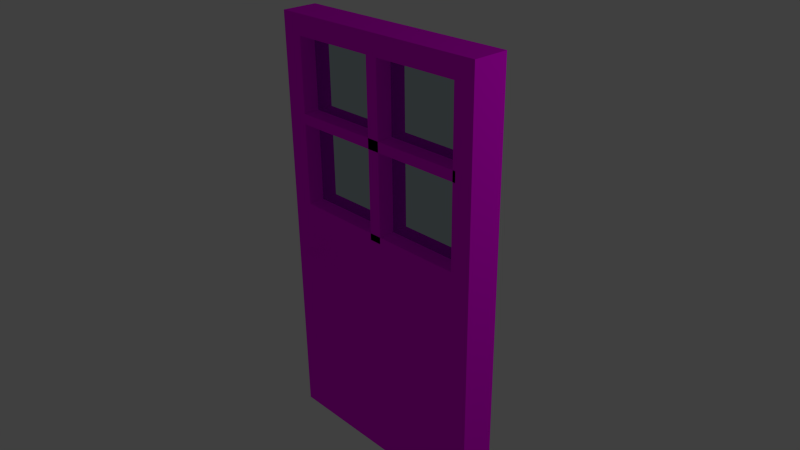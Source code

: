 # Source: Hurd.blend  (saved by Blender 2.69.0; exported with 4.5.12 LTS)
import bpy
from mathutils import Matrix  # noqa: F401  (used for matrix-valued properties, if any)

bpy.ops.wm.read_factory_settings(use_empty=True)
scene = bpy.context.scene
scene.name = 'Scene'

# ---- collections
col_collection_1 = bpy.data.collections.new('Collection 1'); scene.collection.children.link(col_collection_1)

# ---- images (referenced by path relative to the original .blend; pixels are not part of the script)
import os
ASSET_DIR = os.environ.get("B2B_ASSET_DIR", "")  # directory of the original .blend (textures are referenced by path, not embedded)
HERE = os.path.dirname(os.path.abspath(__file__))  # packed textures are extracted next to this script under _unpacked/

def load_image(name, relpath, width, height, colorspace="sRGB"):
    """Load a texture the original file referenced (path relative to the .blend, or extracted next to this script)."""
    p = next((c for c in (os.path.join(HERE, relpath), os.path.join(ASSET_DIR, relpath)) if relpath and os.path.exists(c)), "")
    if p:
        img = bpy.data.images.load(p, check_existing=True)
        img.name = name
    else:  # same state as the original file: an image datablock whose file is absent (Cycles renders it pink)
        img = bpy.data.images.new(name, width, height)
        img.source = "FILE"
        img.filepath = "//" + (relpath or name)
    img.colorspace_settings.name = colorspace
    return img
img_wood__texture28_jpg = load_image('wood _texture28.jpg', 'wood _texture28.jpg', 1024, 1024, 'sRGB')
img_stainless_steel_jpg = load_image('stainless-steel.jpg', 'stainless-steel.jpg', 1024, 1024, 'sRGB')

# ---- materials (node trees are filled in below, after node groups)
mat_material = bpy.data.materials.new('Material')
mat_material.alpha_threshold = 0.0
mat_material.roughness = 0.5
mat_material.line_color = (0.0, 0.0, 0.0, 1.0)
mat_material_001 = bpy.data.materials.new('Material.001')
mat_material_001.alpha_threshold = 0.0
mat_material_001.roughness = 0.5
mat_material_001.line_color = (0.0, 0.0, 0.0, 1.0)
mat_material_002 = bpy.data.materials.new('Material.002')
mat_material_002.alpha_threshold = 0.0
mat_material_002.roughness = 0.5
mat_material_002.line_color = (0.0, 0.0, 0.0, 1.0)

# ---- material node trees
mat_material.use_nodes = True; mat_material.node_tree.nodes.clear()
_N = mat_material.node_tree.nodes; _L = mat_material.node_tree.links
n0 = _N.new('ShaderNodeOutputMaterial'); n0.name = 'Material Output'; n0.location = (300, 300)
n1 = _N.new('ShaderNodeBsdfDiffuse'); n1.name = 'Diffuse BSDF'; n1.location = (10, 300)
n2 = _N.new('ShaderNodeTexImage'); n2.name = 'Image Texture'; n2.location = (-180, 300)
n2.width = 140
n2.image = img_wood__texture28_jpg
_L.new(n1.outputs[0], n0.inputs[0])
_L.new(n2.outputs[0], n1.inputs[0])
n0.is_active_output = True
mat_material_001.use_nodes = True; mat_material_001.node_tree.nodes.clear()
_N = mat_material_001.node_tree.nodes; _L = mat_material_001.node_tree.links
n0 = _N.new('ShaderNodeOutputMaterial'); n0.name = 'Material Output'; n0.location = (300, 300)
n1 = _N.new('ShaderNodeBsdfGlass'); n1.name = 'Glass BSDF'; n1.location = (100, 300)
n1.distribution = 'BECKMANN'
n1.inputs[0].default_value = (0.4979, 0.6054, 0.6383, 1.0)
n1.inputs[2].default_value = 1.45
_L.new(n1.outputs[0], n0.inputs[0])
n0.is_active_output = True
mat_material_002.use_nodes = True; mat_material_002.node_tree.nodes.clear()
_N = mat_material_002.node_tree.nodes; _L = mat_material_002.node_tree.links
n0 = _N.new('ShaderNodeOutputMaterial'); n0.name = 'Material Output'; n0.location = (300, 300)
n1 = _N.new('ShaderNodeBsdfDiffuse'); n1.name = 'Diffuse BSDF'; n1.location = (10, 300)
n2 = _N.new('ShaderNodeTexImage'); n2.name = 'Image Texture'; n2.location = (-180, 300)
n2.width = 140
n2.image = img_stainless_steel_jpg
_L.new(n1.outputs[0], n0.inputs[0])
_L.new(n2.outputs[0], n1.inputs[0])
n0.is_active_output = True

# ---- world
world_world = bpy.data.worlds.new('World'); scene.world = world_world
world_world.color = (0.05088, 0.05088, 0.05088)
world_world.use_sun_shadow = False
world_world.sun_shadow_jitter_overblur = 0.0
world_world.cycles.sampling_method = 'MANUAL'
world_world.cycles.sample_map_resolution = 256

# ---- cameras
cam_camera = bpy.data.cameras.new('Camera')
cam_camera.clip_end = 100.0
cam_camera.lens = 35.0
cam_camera.sensor_width = 32.0
cam_camera.sensor_height = 18.0
cam_camera.ortho_scale = 7.314
cam_camera.dof.focus_distance = 0.0

# ---- lights
light_lamp = bpy.data.lights.new('Lamp', 'POINT')
light_lamp.transmission_factor = 0.0
light_lamp.cutoff_distance = 30.0
light_lamp.energy = 100.0
light_lamp.shadow_buffer_clip_start = 1.001
light_lamp.shadow_soft_size = 0.1
light_lamp.shadow_maximum_resolution = 0.006
light_lamp.use_absolute_resolution = True
light_lamp.cycles.use_multiple_importance_sampling = False

# ---- meshes
me_cube = bpy.data.meshes.new('Cube')
me_cube.from_pydata([(0.9419, -0.6999, -0.5106), (0.9419, -0.9907, -0.5106), (-0.944, -0.9907, -0.5106), (-0.944, -0.6999, -0.5106), (0.9419, -0.6999, 2.996), (0.9419, -0.9907, 2.996), (-0.944, -0.9907, 2.996), (-0.944, -0.6999, 2.996), (0.9419, -0.6999, 2.834), (0.9419, -0.9907, 2.834), (-0.944, -0.9907, 2.834), (-0.944, -0.6999, 2.834), (0.9419, -0.6999, 1.486), (0.9419, -0.9907, 1.486), (-0.944, -0.9907, 1.486), (-0.944, -0.6999, 1.486), (-0.7678, -0.6999, -0.5106), (-0.7678, -0.9907, -0.5106), (-0.7678, -0.6999, 2.996), (-0.7678, -0.9907, 2.996), (-0.7678, -0.9907, 2.834), (-0.7678, -0.6999, 2.834), (-0.7678, -0.6999, 1.486), (-0.7678, -0.9907, 1.486), (0.776, -0.6999, -0.5106), (0.776, -0.9907, -0.5106), (0.776, -0.6999, 2.996), (0.776, -0.9907, 2.996), (0.776, -0.9907, 2.834), (0.776, -0.6999, 2.834), (0.776, -0.6999, 1.486), (0.776, -0.9907, 1.486), (-0.944, -0.9907, 2.262), (-0.944, -0.6999, 2.262), (-0.7678, -0.9907, 2.237), (-0.7678, -0.6999, 2.237), (-0.7678, -0.9907, 2.154), (-0.944, -0.9907, 2.178), (-0.944, -0.6999, 2.178), (-0.7678, -0.6999, 2.154), (-0.1023, -0.6999, 2.996), (-0.1023, -0.9907, 2.996), (-0.04421, -0.9907, 2.834), (-0.04421, -0.6999, 2.834), (-7.608e-05, -0.6999, 2.996), (-7.681e-05, -0.9907, 2.996), (0.058, -0.9907, 2.834), (0.058, -0.6999, 2.834), (0.7994, -0.9907, 2.237), (0.7994, -0.6999, 2.237), (0.7994, -0.9907, 2.154), (0.7994, -0.6999, 2.154), (-0.04421, -0.9907, 1.431), (-0.04421, -0.6999, 1.431), (0.058, -0.9907, 1.431), (0.058, -0.6999, 1.431), (0.7953, -0.8595, 2.878), (-0.8695, -0.8595, 2.878), (0.7953, -0.8582, 1.213), (-0.8695, -0.8582, 1.213), (-0.6396, -1.158, 1.109), (-0.6396, -0.5285, 1.106), (-0.6378, -1.158, 1.109), (-0.6374, -0.5285, 1.106), (-0.636, -1.158, 1.109), (-0.6353, -0.5285, 1.107), (-0.6344, -1.158, 1.11), (-0.6334, -0.5285, 1.108), (-0.633, -1.158, 1.111), (-0.6317, -0.5285, 1.11), (-0.6318, -1.158, 1.113), (-0.6303, -0.5285, 1.111), (-0.631, -1.158, 1.114), (-0.6292, -0.5285, 1.113), (-0.6304, -1.158, 1.116), (-0.6286, -0.5284, 1.115), (-0.6302, -1.158, 1.118), (-0.6283, -0.5284, 1.118), (-0.6304, -1.158, 1.12), (-0.6286, -0.5284, 1.12), (-0.631, -1.158, 1.122), (-0.6292, -0.5284, 1.122), (-0.6318, -1.158, 1.123), (-0.6303, -0.5284, 1.124), (-0.633, -1.158, 1.125), (-0.6317, -0.5284, 1.126), (-0.6344, -1.158, 1.126), (-0.6334, -0.5284, 1.127), (-0.636, -1.158, 1.127), (-0.6353, -0.5284, 1.128), (-0.6378, -1.158, 1.127), (-0.6374, -0.5284, 1.129), (-0.6396, -1.158, 1.127), (-0.6396, -0.5283, 1.129), (-0.6415, -1.158, 1.127), (-0.6419, -0.5284, 1.129), (-0.6432, -1.158, 1.127), (-0.644, -0.5284, 1.128), (-0.6449, -1.158, 1.126), (-0.6459, -0.5284, 1.127), (-0.6463, -1.158, 1.125), (-0.6476, -0.5284, 1.126), (-0.6475, -1.158, 1.123), (-0.649, -0.5284, 1.124), (-0.6483, -1.158, 1.122), (-0.6501, -0.5284, 1.122), (-0.6489, -1.158, 1.12), (-0.6507, -0.5284, 1.12), (-0.6491, -1.158, 1.118), (-0.6509, -0.5284, 1.118), (-0.6489, -1.158, 1.116), (-0.6507, -0.5284, 1.115), (-0.6483, -1.158, 1.114), (-0.6501, -0.5285, 1.113), (-0.6475, -1.158, 1.113), (-0.649, -0.5285, 1.111), (-0.6463, -1.158, 1.111), (-0.6476, -0.5285, 1.11), (-0.6449, -1.158, 1.11), (-0.6459, -0.5285, 1.108), (-0.6432, -1.158, 1.109), (-0.644, -0.5285, 1.107), (-0.6415, -1.158, 1.109), (-0.6419, -0.5285, 1.106), (-0.6396, -1.024, 1.08), (-0.6396, -0.9702, 1.08), (-0.6396, -0.9163, 1.08), (-0.6396, -0.8623, 1.08), (-0.6396, -0.8084, 1.08), (-0.6396, -0.7545, 1.079), (-0.6396, -0.7006, 1.079), (-0.6396, -0.6466, 1.079), (-0.6322, -0.6466, 1.08), (-0.6322, -0.7005, 1.08), (-0.6322, -0.7545, 1.08), (-0.6322, -0.8084, 1.08), (-0.6322, -0.8623, 1.08), (-0.6322, -0.9163, 1.08), (-0.6322, -0.9702, 1.08), (-0.6322, -1.024, 1.081), (-0.625, -0.6466, 1.082), (-0.625, -0.7005, 1.082), (-0.625, -0.7545, 1.082), (-0.625, -0.8084, 1.082), (-0.625, -0.8623, 1.083), (-0.625, -0.9162, 1.083), (-0.625, -0.9702, 1.083), (-0.625, -1.024, 1.083), (-0.6184, -0.6466, 1.086), (-0.6184, -0.7005, 1.086), (-0.6184, -0.7544, 1.086), (-0.6184, -0.8084, 1.086), (-0.6184, -0.8623, 1.086), (-0.6184, -0.9162, 1.086), (-0.6184, -0.9701, 1.086), (-0.6184, -1.024, 1.086), (-0.6126, -0.6465, 1.091), (-0.6126, -0.7005, 1.091), (-0.6126, -0.7544, 1.091), (-0.6126, -0.8083, 1.091), (-0.6126, -0.8623, 1.091), (-0.6126, -0.9162, 1.091), (-0.6126, -0.9701, 1.091), (-0.6126, -1.024, 1.091), (-0.6079, -0.6465, 1.096), (-0.6079, -0.7004, 1.096), (-0.6079, -0.7544, 1.096), (-0.6079, -0.8083, 1.097), (-0.6079, -0.8622, 1.097), (-0.6079, -0.9161, 1.097), (-0.6079, -0.9701, 1.097), (-0.6079, -1.024, 1.097), (-0.6043, -0.6465, 1.103), (-0.6043, -0.7004, 1.103), (-0.6043, -0.7543, 1.103), (-0.6043, -0.8082, 1.103), (-0.6043, -0.8622, 1.103), (-0.6043, -0.9161, 1.103), (-0.6043, -0.97, 1.103), (-0.6043, -1.024, 1.103), (-0.6022, -0.6464, 1.11), (-0.6022, -0.7003, 1.11), (-0.6022, -0.7543, 1.11), (-0.6022, -0.8082, 1.11), (-0.6022, -0.8621, 1.11), (-0.6022, -0.916, 1.11), (-0.6022, -0.97, 1.11), (-0.6022, -1.024, 1.111), (-0.6014, -0.6463, 1.118), (-0.6014, -0.7003, 1.118), (-0.6014, -0.7542, 1.118), (-0.6014, -0.8081, 1.118), (-0.6014, -0.8621, 1.118), (-0.6014, -0.916, 1.118), (-0.6014, -0.9699, 1.118), (-0.6014, -1.024, 1.118), (-0.6022, -0.6463, 1.125), (-0.6022, -0.7002, 1.125), (-0.6022, -0.7541, 1.125), (-0.6022, -0.8081, 1.125), (-0.6022, -0.862, 1.125), (-0.6022, -0.9159, 1.125), (-0.6022, -0.9699, 1.125), (-0.6022, -1.024, 1.125), (-0.6043, -0.6462, 1.132), (-0.6043, -0.7002, 1.132), (-0.6043, -0.7541, 1.132), (-0.6043, -0.808, 1.132), (-0.6043, -0.8619, 1.132), (-0.6043, -0.9159, 1.133), (-0.6043, -0.9698, 1.133), (-0.6043, -1.024, 1.133), (-0.6079, -0.6462, 1.139), (-0.6079, -0.7001, 1.139), (-0.6079, -0.754, 1.139), (-0.6079, -0.808, 1.139), (-0.6079, -0.8619, 1.139), (-0.6079, -0.9158, 1.139), (-0.6079, -0.9698, 1.139), (-0.6079, -1.024, 1.139), (-0.6126, -0.6462, 1.145), (-0.6126, -0.7001, 1.145), (-0.6126, -0.754, 1.145), (-0.6126, -0.8079, 1.145), (-0.6126, -0.8619, 1.145), (-0.6126, -0.9158, 1.145), (-0.6126, -0.9697, 1.145), (-0.6126, -1.024, 1.145), (-0.6184, -0.6461, 1.149), (-0.6184, -0.7, 1.149), (-0.6184, -0.754, 1.149), (-0.6184, -0.8079, 1.15), (-0.6184, -0.8618, 1.15), (-0.6184, -0.9158, 1.15), (-0.6184, -0.9697, 1.15), (-0.6184, -1.024, 1.15), (-0.625, -0.6461, 1.153), (-0.625, -0.7, 1.153), (-0.625, -0.7539, 1.153), (-0.625, -0.8079, 1.153), (-0.625, -0.8618, 1.153), (-0.625, -0.9157, 1.153), (-0.625, -0.9697, 1.153), (-0.625, -1.024, 1.153), (-0.6322, -0.6461, 1.155), (-0.6322, -0.7, 1.155), (-0.6322, -0.7539, 1.155), (-0.6322, -0.8079, 1.155), (-0.6322, -0.8618, 1.155), (-0.6322, -0.9157, 1.155), (-0.6322, -0.9696, 1.155), (-0.6322, -1.024, 1.155), (-0.6396, -0.6461, 1.156), (-0.6396, -0.7, 1.156), (-0.6396, -0.7539, 1.156), (-0.6396, -0.8079, 1.156), (-0.6396, -0.8618, 1.156), (-0.6396, -0.9157, 1.156), (-0.6396, -0.9696, 1.156), (-0.6396, -1.024, 1.156), (-0.6471, -0.6461, 1.155), (-0.6471, -0.7, 1.155), (-0.6471, -0.7539, 1.155), (-0.6471, -0.8079, 1.155), (-0.6471, -0.8618, 1.155), (-0.6471, -0.9157, 1.155), (-0.6471, -0.9696, 1.155), (-0.6471, -1.024, 1.155), (-0.6543, -0.6461, 1.153), (-0.6543, -0.7, 1.153), (-0.6543, -0.7539, 1.153), (-0.6543, -0.8079, 1.153), (-0.6543, -0.8618, 1.153), (-0.6543, -0.9157, 1.153), (-0.6543, -0.9697, 1.153), (-0.6543, -1.024, 1.153), (-0.6609, -0.6461, 1.149), (-0.6609, -0.7, 1.149), (-0.6609, -0.754, 1.149), (-0.6609, -0.8079, 1.15), (-0.6609, -0.8618, 1.15), (-0.6609, -0.9158, 1.15), (-0.6609, -0.9697, 1.15), (-0.6609, -1.024, 1.15), (-0.6667, -0.6462, 1.145), (-0.6667, -0.7001, 1.145), (-0.6667, -0.754, 1.145), (-0.6667, -0.8079, 1.145), (-0.6667, -0.8619, 1.145), (-0.6667, -0.9158, 1.145), (-0.6667, -0.9697, 1.145), (-0.6667, -1.024, 1.145), (-0.6714, -0.6462, 1.139), (-0.6714, -0.7001, 1.139), (-0.6714, -0.754, 1.139), (-0.6714, -0.808, 1.139), (-0.6714, -0.8619, 1.139), (-0.6714, -0.9158, 1.139), (-0.6714, -0.9698, 1.139), (-0.6714, -1.024, 1.139), (-0.675, -0.6462, 1.132), (-0.675, -0.7002, 1.132), (-0.675, -0.7541, 1.132), (-0.675, -0.808, 1.132), (-0.675, -0.8619, 1.132), (-0.675, -0.9159, 1.133), (-0.675, -0.9698, 1.133), (-0.675, -1.024, 1.133), (-0.6771, -0.6463, 1.125), (-0.6771, -0.7002, 1.125), (-0.6771, -0.7541, 1.125), (-0.6771, -0.8081, 1.125), (-0.6771, -0.862, 1.125), (-0.6771, -0.9159, 1.125), (-0.6771, -0.9699, 1.125), (-0.6771, -1.024, 1.125), (-0.6779, -0.6463, 1.118), (-0.6779, -0.7003, 1.118), (-0.6779, -0.7542, 1.118), (-0.6779, -0.8081, 1.118), (-0.6779, -0.8621, 1.118), (-0.6779, -0.916, 1.118), (-0.6779, -0.9699, 1.118), (-0.6779, -1.024, 1.118), (-0.6771, -0.6464, 1.11), (-0.6771, -0.7003, 1.11), (-0.6771, -0.7543, 1.11), (-0.6771, -0.8082, 1.11), (-0.6771, -0.8621, 1.11), (-0.6771, -0.916, 1.11), (-0.6771, -0.97, 1.11), (-0.6771, -1.024, 1.111), (-0.675, -0.6465, 1.103), (-0.675, -0.7004, 1.103), (-0.675, -0.7543, 1.103), (-0.675, -0.8082, 1.103), (-0.675, -0.8622, 1.103), (-0.675, -0.9161, 1.103), (-0.675, -0.97, 1.103), (-0.675, -1.024, 1.103), (-0.6714, -0.6465, 1.096), (-0.6714, -0.7004, 1.096), (-0.6714, -0.7544, 1.096), (-0.6714, -0.8083, 1.097), (-0.6714, -0.8622, 1.097), (-0.6714, -0.9161, 1.097), (-0.6714, -0.9701, 1.097), (-0.6714, -1.024, 1.097), (-0.6667, -0.6465, 1.091), (-0.6667, -0.7005, 1.091), (-0.6667, -0.7544, 1.091), (-0.6667, -0.8083, 1.091), (-0.6667, -0.8623, 1.091), (-0.6667, -0.9162, 1.091), (-0.6667, -0.9701, 1.091), (-0.6667, -1.024, 1.091), (-0.6609, -0.6466, 1.086), (-0.6609, -0.7005, 1.086), (-0.6609, -0.7544, 1.086), (-0.6609, -0.8084, 1.086), (-0.6609, -0.8623, 1.086), (-0.6609, -0.9162, 1.086), (-0.6609, -0.9701, 1.086), (-0.6609, -1.024, 1.086), (-0.6543, -0.6466, 1.082), (-0.6543, -0.7005, 1.082), (-0.6543, -0.7545, 1.082), (-0.6543, -0.8084, 1.082), (-0.6543, -0.8623, 1.083), (-0.6543, -0.9162, 1.083), (-0.6543, -0.9702, 1.083), (-0.6543, -1.024, 1.083), (-0.6471, -0.6466, 1.08), (-0.6471, -0.7005, 1.08), (-0.6471, -0.7545, 1.08), (-0.6471, -0.8084, 1.08), (-0.6471, -0.8623, 1.08), (-0.6471, -0.9163, 1.08), (-0.6471, -0.9702, 1.08), (-0.6471, -1.024, 1.081), (-0.6396, -0.6096, 1.065), (-0.6396, -0.5665, 1.055), (-0.6293, -0.6096, 1.066), (-0.6275, -0.5665, 1.057), (-0.6193, -0.6096, 1.069), (-0.6159, -0.5665, 1.06), (-0.6102, -0.6096, 1.073), (-0.6051, -0.5664, 1.066), (-0.6021, -0.6095, 1.08), (-0.5957, -0.5664, 1.074), (-0.5955, -0.6095, 1.088), (-0.588, -0.5663, 1.083), (-0.5906, -0.6094, 1.097), (-0.5823, -0.5662, 1.094), (-0.5876, -0.6093, 1.107), (-0.5787, -0.5661, 1.105), (-0.5866, -0.6092, 1.118), (-0.5775, -0.566, 1.118), (-0.5876, -0.6092, 1.128), (-0.5787, -0.5659, 1.13), (-0.5906, -0.6091, 1.138), (-0.5823, -0.5659, 1.141), (-0.5955, -0.609, 1.147), (-0.588, -0.5658, 1.152), (-0.6021, -0.609, 1.155), (-0.5957, -0.5657, 1.161), (-0.6102, -0.6089, 1.162), (-0.6051, -0.5657, 1.169), (-0.6193, -0.6089, 1.167), (-0.6159, -0.5656, 1.175), (-0.6293, -0.6089, 1.17), (-0.6275, -0.5656, 1.178), (-0.6396, -0.6089, 1.171), (-0.6396, -0.5656, 1.18), (-0.65, -0.6089, 1.17), (-0.6518, -0.5656, 1.178), (-0.6599, -0.6089, 1.167), (-0.6634, -0.5656, 1.175), (-0.6691, -0.6089, 1.162), (-0.6742, -0.5657, 1.169), (-0.6772, -0.609, 1.155), (-0.6836, -0.5657, 1.161), (-0.6838, -0.609, 1.147), (-0.6913, -0.5658, 1.152), (-0.6887, -0.6091, 1.138), (-0.697, -0.5659, 1.141), (-0.6917, -0.6092, 1.128), (-0.7006, -0.5659, 1.13), (-0.6927, -0.6092, 1.118), (-0.7018, -0.566, 1.118), (-0.6917, -0.6093, 1.107), (-0.7006, -0.5661, 1.105), (-0.6887, -0.6094, 1.097), (-0.697, -0.5662, 1.094), (-0.6838, -0.6095, 1.088), (-0.6913, -0.5663, 1.083), (-0.6772, -0.6095, 1.08), (-0.6836, -0.5664, 1.074), (-0.6691, -0.6096, 1.073), (-0.6742, -0.5664, 1.066), (-0.6599, -0.6096, 1.069), (-0.6634, -0.5665, 1.06), (-0.65, -0.6096, 1.066), (-0.6518, -0.5665, 1.057), (-0.6301, -1.066, 1.07), (-0.6272, -1.105, 1.056), (-0.6329, -1.143, 1.084), (-0.6209, -1.066, 1.073), (-0.6153, -1.105, 1.059), (-0.6265, -1.143, 1.086), (-0.6125, -1.066, 1.077), (-0.6043, -1.105, 1.065), (-0.6205, -1.143, 1.089), (-0.6051, -1.066, 1.083), (-0.5946, -1.105, 1.073), (-0.6153, -1.143, 1.094), (-0.599, -1.066, 1.091), (-0.5867, -1.105, 1.083), (-0.611, -1.143, 1.099), (-0.5945, -1.066, 1.099), (-0.5808, -1.105, 1.094), (-0.6078, -1.143, 1.105), (-0.5917, -1.066, 1.108), (-0.5772, -1.105, 1.106), (-0.6059, -1.143, 1.111), (-0.5908, -1.066, 1.118), (-0.576, -1.105, 1.118), (-0.6052, -1.143, 1.118), (-0.5917, -1.066, 1.128), (-0.5772, -1.104, 1.13), (-0.6059, -1.143, 1.125), (-0.5945, -1.066, 1.137), (-0.5808, -1.104, 1.142), (-0.6078, -1.143, 1.131), (-0.599, -1.066, 1.145), (-0.5867, -1.104, 1.153), (-0.611, -1.143, 1.137), (-0.6051, -1.066, 1.153), (-0.5946, -1.104, 1.163), (-0.6153, -1.143, 1.142), (-0.6125, -1.066, 1.159), (-0.6043, -1.104, 1.171), (-0.6205, -1.143, 1.147), (-0.6209, -1.066, 1.163), (-0.6153, -1.104, 1.177), (-0.6265, -1.143, 1.15), (-0.6301, -1.066, 1.166), (-0.6272, -1.104, 1.18), (-0.6329, -1.143, 1.152), (-0.6396, -1.066, 1.167), (-0.6396, -1.104, 1.182), (-0.6396, -1.143, 1.152), (-0.6492, -1.066, 1.166), (-0.6521, -1.104, 1.18), (-0.6464, -1.143, 1.152), (-0.6583, -1.066, 1.163), (-0.664, -1.104, 1.177), (-0.6528, -1.143, 1.15), (-0.6668, -1.066, 1.159), (-0.675, -1.104, 1.171), (-0.6588, -1.143, 1.147), (-0.6742, -1.066, 1.153), (-0.6847, -1.104, 1.163), (-0.664, -1.143, 1.142), (-0.6803, -1.066, 1.145), (-0.6926, -1.104, 1.153), (-0.6683, -1.143, 1.137), (-0.6848, -1.066, 1.137), (-0.6985, -1.104, 1.142), (-0.6714, -1.143, 1.131), (-0.6876, -1.066, 1.128), (-0.7021, -1.104, 1.13), (-0.6734, -1.143, 1.125), (-0.6885, -1.066, 1.118), (-0.7033, -1.105, 1.118), (-0.6741, -1.143, 1.118), (-0.6876, -1.066, 1.108), (-0.7021, -1.105, 1.106), (-0.6734, -1.143, 1.111), (-0.6848, -1.066, 1.099), (-0.6985, -1.105, 1.094), (-0.6714, -1.143, 1.105), (-0.6803, -1.066, 1.091), (-0.6926, -1.105, 1.083), (-0.6683, -1.143, 1.099), (-0.6742, -1.066, 1.083), (-0.6847, -1.105, 1.073), (-0.664, -1.143, 1.094), (-0.6668, -1.066, 1.077), (-0.675, -1.105, 1.065), (-0.6588, -1.143, 1.089), (-0.6583, -1.066, 1.073), (-0.664, -1.105, 1.059), (-0.6528, -1.143, 1.086), (-0.6492, -1.066, 1.07), (-0.6521, -1.105, 1.056), (-0.6464, -1.143, 1.084), (-0.6396, -1.066, 1.069), (-0.6396, -1.105, 1.054), (-0.6396, -1.143, 1.084)], [], [(16, 17, 2, 3), (381, 61, 63, 383), (40, 18, 7, 6, 19, 41, 45, 27, 5, 4, 26, 44), (36, 34, 20, 42, 46, 28, 27, 45, 41, 19, 6, 10, 32, 37, 14, 2, 17, 23), (2, 14, 37, 32, 10, 6, 7, 11, 33, 38, 15, 3), (1, 13, 9, 28, 31, 25), (24, 25, 17, 16), (30, 24, 16, 22), (36, 23, 22, 39), (22, 23, 31, 30), (25, 31, 23, 17), (0, 1, 25, 24), (4, 8, 12, 0, 24, 30, 29, 47, 43, 21, 35, 39, 22, 16, 3, 15, 38, 33, 11, 7, 18, 40, 44, 26), (9, 5, 27, 28), (385, 65, 67, 387), (46, 47, 29, 28), (28, 29, 30, 31), (20, 34, 35, 21), (36, 39, 51, 50), (20, 21, 43, 42), (47, 46, 54, 55), (48, 50, 51, 49), (39, 35, 49, 51), (34, 36, 50, 48), (35, 34, 48, 49), (52, 53, 55, 54), (43, 47, 55, 53), (46, 42, 52, 54), (42, 43, 53, 52), (57, 56, 58, 59), (383, 63, 65, 385), (0, 12, 8, 4, 5, 9, 13, 1), (387, 67, 69, 389), (389, 69, 71, 391), (391, 71, 73, 393), (393, 73, 75, 395), (395, 75, 77, 397), (397, 77, 79, 399), (399, 79, 81, 401), (401, 81, 83, 403), (403, 83, 85, 405), (405, 85, 87, 407), (407, 87, 89, 409), (409, 89, 91, 411), (411, 91, 93, 413), (413, 93, 95, 415), (415, 95, 97, 417), (417, 97, 99, 419), (419, 99, 101, 421), (421, 101, 103, 423), (423, 103, 105, 425), (425, 105, 107, 427), (427, 107, 109, 429), (429, 109, 111, 431), (431, 111, 113, 433), (433, 113, 115, 435), (435, 115, 117, 437), (437, 117, 119, 439), (439, 119, 121, 441), (63, 61, 123, 121, 119, 117, 115, 113, 111, 109, 107, 105, 103, 101, 99, 97, 95, 93, 91, 89, 87, 85, 83, 81, 79, 77, 75, 73, 71, 69, 67, 65), (443, 123, 61, 381), (441, 121, 123, 443), (60, 62, 64, 66, 68, 70, 72, 74, 76, 78, 80, 82, 84, 86, 88, 90, 92, 94, 96, 98, 100, 102, 104, 106, 108, 110, 112, 114, 116, 118, 120, 122), (537, 124, 139, 444), (124, 125, 138, 139), (125, 126, 137, 138), (126, 127, 136, 137), (127, 128, 135, 136), (128, 129, 134, 135), (129, 130, 133, 134), (130, 131, 132, 133), (447, 147, 155, 450), (147, 146, 154, 155), (146, 145, 153, 154), (145, 144, 152, 153), (144, 143, 151, 152), (143, 142, 150, 151), (142, 141, 149, 150), (141, 140, 148, 149), (444, 139, 147, 447), (139, 138, 146, 147), (138, 137, 145, 146), (137, 136, 144, 145), (136, 135, 143, 144), (135, 134, 142, 143), (134, 133, 141, 142), (133, 132, 140, 141), (450, 155, 163, 453), (155, 154, 162, 163), (154, 153, 161, 162), (153, 152, 160, 161), (152, 151, 159, 160), (151, 150, 158, 159), (150, 149, 157, 158), (149, 148, 156, 157), (453, 163, 171, 456), (163, 162, 170, 171), (162, 161, 169, 170), (161, 160, 168, 169), (160, 159, 167, 168), (159, 158, 166, 167), (158, 157, 165, 166), (157, 156, 164, 165), (456, 171, 179, 459), (171, 170, 178, 179), (170, 169, 177, 178), (169, 168, 176, 177), (168, 167, 175, 176), (167, 166, 174, 175), (166, 165, 173, 174), (165, 164, 172, 173), (459, 179, 187, 462), (179, 178, 186, 187), (178, 177, 185, 186), (177, 176, 184, 185), (176, 175, 183, 184), (175, 174, 182, 183), (174, 173, 181, 182), (173, 172, 180, 181), (462, 187, 195, 465), (187, 186, 194, 195), (186, 185, 193, 194), (185, 184, 192, 193), (184, 183, 191, 192), (183, 182, 190, 191), (182, 181, 189, 190), (181, 180, 188, 189), (465, 195, 203, 468), (195, 194, 202, 203), (194, 193, 201, 202), (193, 192, 200, 201), (192, 191, 199, 200), (191, 190, 198, 199), (190, 189, 197, 198), (189, 188, 196, 197), (468, 203, 211, 471), (203, 202, 210, 211), (202, 201, 209, 210), (201, 200, 208, 209), (200, 199, 207, 208), (199, 198, 206, 207), (198, 197, 205, 206), (197, 196, 204, 205), (471, 211, 219, 474), (211, 210, 218, 219), (210, 209, 217, 218), (209, 208, 216, 217), (208, 207, 215, 216), (207, 206, 214, 215), (206, 205, 213, 214), (205, 204, 212, 213), (474, 219, 227, 477), (219, 218, 226, 227), (218, 217, 225, 226), (217, 216, 224, 225), (216, 215, 223, 224), (215, 214, 222, 223), (214, 213, 221, 222), (213, 212, 220, 221), (477, 227, 235, 480), (227, 226, 234, 235), (226, 225, 233, 234), (225, 224, 232, 233), (224, 223, 231, 232), (223, 222, 230, 231), (222, 221, 229, 230), (221, 220, 228, 229), (480, 235, 243, 483), (235, 234, 242, 243), (234, 233, 241, 242), (233, 232, 240, 241), (232, 231, 239, 240), (231, 230, 238, 239), (230, 229, 237, 238), (229, 228, 236, 237), (483, 243, 251, 486), (243, 242, 250, 251), (242, 241, 249, 250), (241, 240, 248, 249), (240, 239, 247, 248), (239, 238, 246, 247), (238, 237, 245, 246), (237, 236, 244, 245), (486, 251, 259, 489), (251, 250, 258, 259), (250, 249, 257, 258), (249, 248, 256, 257), (248, 247, 255, 256), (247, 246, 254, 255), (246, 245, 253, 254), (245, 244, 252, 253), (489, 259, 267, 492), (259, 258, 266, 267), (258, 257, 265, 266), (257, 256, 264, 265), (256, 255, 263, 264), (255, 254, 262, 263), (254, 253, 261, 262), (253, 252, 260, 261), (492, 267, 275, 495), (267, 266, 274, 275), (266, 265, 273, 274), (265, 264, 272, 273), (264, 263, 271, 272), (263, 262, 270, 271), (262, 261, 269, 270), (261, 260, 268, 269), (495, 275, 283, 498), (275, 274, 282, 283), (274, 273, 281, 282), (273, 272, 280, 281), (272, 271, 279, 280), (271, 270, 278, 279), (270, 269, 277, 278), (269, 268, 276, 277), (498, 283, 291, 501), (283, 282, 290, 291), (282, 281, 289, 290), (281, 280, 288, 289), (280, 279, 287, 288), (279, 278, 286, 287), (278, 277, 285, 286), (277, 276, 284, 285), (501, 291, 299, 504), (291, 290, 298, 299), (290, 289, 297, 298), (289, 288, 296, 297), (288, 287, 295, 296), (287, 286, 294, 295), (286, 285, 293, 294), (285, 284, 292, 293), (504, 299, 307, 507), (299, 298, 306, 307), (298, 297, 305, 306), (297, 296, 304, 305), (296, 295, 303, 304), (295, 294, 302, 303), (294, 293, 301, 302), (293, 292, 300, 301), (507, 307, 315, 510), (307, 306, 314, 315), (306, 305, 313, 314), (305, 304, 312, 313), (304, 303, 311, 312), (303, 302, 310, 311), (302, 301, 309, 310), (301, 300, 308, 309), (510, 315, 323, 513), (315, 314, 322, 323), (314, 313, 321, 322), (313, 312, 320, 321), (312, 311, 319, 320), (311, 310, 318, 319), (310, 309, 317, 318), (309, 308, 316, 317), (513, 323, 331, 516), (323, 322, 330, 331), (322, 321, 329, 330), (321, 320, 328, 329), (320, 319, 327, 328), (319, 318, 326, 327), (318, 317, 325, 326), (317, 316, 324, 325), (516, 331, 339, 519), (331, 330, 338, 339), (330, 329, 337, 338), (329, 328, 336, 337), (328, 327, 335, 336), (327, 326, 334, 335), (326, 325, 333, 334), (325, 324, 332, 333), (519, 339, 347, 522), (339, 338, 346, 347), (338, 337, 345, 346), (337, 336, 344, 345), (336, 335, 343, 344), (335, 334, 342, 343), (334, 333, 341, 342), (333, 332, 340, 341), (522, 347, 355, 525), (347, 346, 354, 355), (346, 345, 353, 354), (345, 344, 352, 353), (344, 343, 351, 352), (343, 342, 350, 351), (342, 341, 349, 350), (341, 340, 348, 349), (525, 355, 363, 528), (355, 354, 362, 363), (354, 353, 361, 362), (353, 352, 360, 361), (352, 351, 359, 360), (351, 350, 358, 359), (350, 349, 357, 358), (349, 348, 356, 357), (528, 363, 371, 531), (363, 362, 370, 371), (362, 361, 369, 370), (361, 360, 368, 369), (360, 359, 367, 368), (359, 358, 366, 367), (358, 357, 365, 366), (357, 356, 364, 365), (534, 379, 124, 537), (379, 378, 125, 124), (378, 377, 126, 125), (377, 376, 127, 126), (376, 375, 128, 127), (375, 374, 129, 128), (374, 373, 130, 129), (373, 372, 131, 130), (531, 371, 379, 534), (371, 370, 378, 379), (370, 369, 377, 378), (369, 368, 376, 377), (368, 367, 375, 376), (367, 366, 374, 375), (366, 365, 373, 374), (365, 364, 372, 373), (131, 380, 382, 132), (380, 381, 383, 382), (140, 384, 386, 148), (384, 385, 387, 386), (132, 382, 384, 140), (382, 383, 385, 384), (148, 386, 388, 156), (386, 387, 389, 388), (156, 388, 390, 164), (388, 389, 391, 390), (164, 390, 392, 172), (390, 391, 393, 392), (172, 392, 394, 180), (392, 393, 395, 394), (180, 394, 396, 188), (394, 395, 397, 396), (188, 396, 398, 196), (396, 397, 399, 398), (196, 398, 400, 204), (398, 399, 401, 400), (204, 400, 402, 212), (400, 401, 403, 402), (212, 402, 404, 220), (402, 403, 405, 404), (220, 404, 406, 228), (404, 405, 407, 406), (228, 406, 408, 236), (406, 407, 409, 408), (236, 408, 410, 244), (408, 409, 411, 410), (244, 410, 412, 252), (410, 411, 413, 412), (252, 412, 414, 260), (412, 413, 415, 414), (260, 414, 416, 268), (414, 415, 417, 416), (268, 416, 418, 276), (416, 417, 419, 418), (276, 418, 420, 284), (418, 419, 421, 420), (284, 420, 422, 292), (420, 421, 423, 422), (292, 422, 424, 300), (422, 423, 425, 424), (300, 424, 426, 308), (424, 425, 427, 426), (308, 426, 428, 316), (426, 427, 429, 428), (316, 428, 430, 324), (428, 429, 431, 430), (324, 430, 432, 332), (430, 431, 433, 432), (332, 432, 434, 340), (432, 433, 435, 434), (340, 434, 436, 348), (434, 435, 437, 436), (348, 436, 438, 356), (436, 437, 439, 438), (356, 438, 440, 364), (438, 439, 441, 440), (372, 442, 380, 131), (442, 443, 381, 380), (364, 440, 442, 372), (440, 441, 443, 442), (60, 539, 446, 62), (539, 538, 445, 446), (538, 537, 444, 445), (64, 449, 452, 66), (449, 448, 451, 452), (448, 447, 450, 451), (62, 446, 449, 64), (446, 445, 448, 449), (445, 444, 447, 448), (66, 452, 455, 68), (452, 451, 454, 455), (451, 450, 453, 454), (68, 455, 458, 70), (455, 454, 457, 458), (454, 453, 456, 457), (70, 458, 461, 72), (458, 457, 460, 461), (457, 456, 459, 460), (72, 461, 464, 74), (461, 460, 463, 464), (460, 459, 462, 463), (74, 464, 467, 76), (464, 463, 466, 467), (463, 462, 465, 466), (76, 467, 470, 78), (467, 466, 469, 470), (466, 465, 468, 469), (78, 470, 473, 80), (470, 469, 472, 473), (469, 468, 471, 472), (80, 473, 476, 82), (473, 472, 475, 476), (472, 471, 474, 475), (82, 476, 479, 84), (476, 475, 478, 479), (475, 474, 477, 478), (84, 479, 482, 86), (479, 478, 481, 482), (478, 477, 480, 481), (86, 482, 485, 88), (482, 481, 484, 485), (481, 480, 483, 484), (88, 485, 488, 90), (485, 484, 487, 488), (484, 483, 486, 487), (90, 488, 491, 92), (488, 487, 490, 491), (487, 486, 489, 490), (92, 491, 494, 94), (491, 490, 493, 494), (490, 489, 492, 493), (94, 494, 497, 96), (494, 493, 496, 497), (493, 492, 495, 496), (96, 497, 500, 98), (497, 496, 499, 500), (496, 495, 498, 499), (98, 500, 503, 100), (500, 499, 502, 503), (499, 498, 501, 502), (100, 503, 506, 102), (503, 502, 505, 506), (502, 501, 504, 505), (102, 506, 509, 104), (506, 505, 508, 509), (505, 504, 507, 508), (104, 509, 512, 106), (509, 508, 511, 512), (508, 507, 510, 511), (106, 512, 515, 108), (512, 511, 514, 515), (511, 510, 513, 514), (108, 515, 518, 110), (515, 514, 517, 518), (514, 513, 516, 517), (110, 518, 521, 112), (518, 517, 520, 521), (517, 516, 519, 520), (112, 521, 524, 114), (521, 520, 523, 524), (520, 519, 522, 523), (114, 524, 527, 116), (524, 523, 526, 527), (523, 522, 525, 526), (116, 527, 530, 118), (527, 526, 529, 530), (526, 525, 528, 529), (118, 530, 533, 120), (530, 529, 532, 533), (529, 528, 531, 532), (122, 536, 539, 60), (536, 535, 538, 539), (535, 534, 537, 538), (120, 533, 536, 122), (533, 532, 535, 536), (532, 531, 534, 535)])
me_cube.polygons.foreach_set('material_index', [0, 2, 0, 0, 0, 0, 0, 0, 0, 0, 0, 0, 0, 0, 2, 0, 0, 0, 0, 0, 0, 0, 0, 0, 0, 0, 0, 0, 0, 1, 2, 0, 2, 2, 2, 2, 2, 2, 2, 2, 2, 2, 2, 2, 2, 2, 2, 2, 2, 2, 2, 2, 2, 2, 2, 2, 2, 2, 2, 2, 2, 2, 2, 2, 2, 0, 0, 0, 0, 0, 2, 2, 2, 0, 0, 0, 0, 0, 2, 2, 2, 0, 0, 0, 0, 0, 2, 2, 2, 0, 0, 0, 0, 0, 2, 2, 2, 0, 0, 0, 0, 0, 2, 2, 2, 0, 0, 0, 0, 0, 2, 2, 2, 0, 0, 0, 0, 0, 2, 2, 2, 0, 0, 0, 0, 0, 2, 2, 2, 0, 0, 0, 0, 0, 2, 2, 2, 0, 0, 0, 0, 0, 2, 2, 2, 0, 0, 0, 0, 0, 2, 2, 2, 0, 0, 0, 0, 0, 2, 2, 2, 0, 0, 0, 0, 0, 2, 2, 2, 0, 0, 0, 0, 0, 2, 2, 2, 0, 0, 0, 0, 0, 2, 2, 2, 0, 0, 0, 0, 0, 2, 2, 2, 0, 0, 0, 0, 0, 2, 2, 2, 0, 0, 0, 0, 0, 2, 2, 2, 0, 0, 0, 0, 0, 2, 2, 2, 0, 0, 0, 0, 0, 2, 2, 2, 0, 0, 0, 0, 0, 2, 2, 2, 0, 0, 0, 0, 0, 2, 2, 2, 0, 0, 0, 0, 0, 2, 2, 2, 0, 0, 0, 0, 0, 2, 2, 2, 0, 0, 0, 0, 0, 2, 2, 2, 0, 0, 0, 0, 0, 2, 2, 2, 0, 0, 0, 0, 0, 2, 2, 2, 0, 0, 0, 0, 0, 2, 2, 2, 0, 0, 0, 0, 0, 2, 2, 2, 0, 0, 0, 0, 0, 2, 2, 2, 0, 0, 0, 0, 0, 2, 2, 2, 0, 0, 0, 0, 0, 2, 2, 2, 2, 2, 2, 2, 2, 2, 2, 2, 2, 2, 2, 2, 2, 2, 2, 2, 2, 2, 2, 2, 2, 2, 2, 2, 2, 2, 2, 2, 2, 2, 2, 2, 2, 2, 2, 2, 2, 2, 2, 2, 2, 2, 2, 2, 2, 2, 2, 2, 2, 2, 2, 2, 2, 2, 2, 2, 2, 2, 2, 2, 2, 2, 2, 2, 2, 2, 2, 2, 2, 2, 2, 2, 2, 2, 2, 2, 2, 2, 2, 2, 2, 2, 2, 2, 2, 2, 2, 2, 2, 2, 2, 2, 2, 2, 2, 2, 2, 2, 2, 2, 2, 2, 2, 2, 2, 2, 2, 2, 2, 2, 2, 2, 2, 2, 2, 2, 2, 2, 2, 2, 2, 2, 2, 2, 2, 2, 2, 2, 2, 2, 2, 2, 2, 2, 2, 2, 2, 2, 2, 2, 2, 2, 2, 2, 2, 2, 2, 2, 2, 2, 2, 2, 2, 2, 2, 2, 2, 2])
me_cube.materials.append(mat_material)
me_cube.materials.append(mat_material_001)
me_cube.materials.append(mat_material_002)
me_cube.use_remesh_preserve_volume = False
me_cube.use_remesh_preserve_attributes = False
me_cube.use_mirror_vertex_groups = False
me_cube.update()

# ---- objects
ob_cube = bpy.data.objects.new('Cube', me_cube)
ob_lamp = bpy.data.objects.new('Lamp', light_lamp)
ob_camera = bpy.data.objects.new('Camera', cam_camera)

# ---- transforms, parenting, visibility, modifiers, constraints
ob_cube.location = (-0.6959, -0.1028, 1.252)
ob_cube.lock_rotations_4d = False
ob_cube.empty_display_type = 'ARROWS'
ob_cube.lineart.crease_threshold = 0.0
ob_lamp.location = (4.076, 1.005, 5.904)
ob_lamp.rotation_euler = (0.6503, 0.05522, 1.866)
ob_lamp.lock_rotations_4d = False
ob_lamp.empty_display_type = 'ARROWS'
ob_lamp.color = (0.0, 0.0, 0.0, 0.0)
ob_lamp.lineart.crease_threshold = 0.0
ob_camera.location = (3.635, -4.876, 5.679)
ob_camera.rotation_euler = (1.109, 0.01082, 0.8149)
ob_camera.lock_rotations_4d = False
ob_camera.empty_display_type = 'ARROWS'
ob_camera.color = (0.0, 0.0, 0.0, 0.0)
ob_camera.display_type = 'WIRE'
ob_camera.lineart.crease_threshold = 0.0

# ---- collection membership
col_collection_1.objects.link(ob_cube)
col_collection_1.objects.link(ob_lamp)
col_collection_1.objects.link(ob_camera)

# ---- scene / render settings (as saved in the file)
scene.camera = ob_camera
scene.frame_start = 1; scene.frame_end = 250; scene.frame_set(1)
scene.render.engine = 'CYCLES'
scene.render.image_settings.compression = 90
scene.render.resolution_percentage = 50
scene.render.dither_intensity = 0.0
scene.cycles.use_denoising = False
scene.cycles.samples = 10
scene.cycles.sampling_pattern = 'TABULATED_SOBOL'
scene.cycles.light_sampling_threshold = 0.0
scene.cycles.use_adaptive_sampling = False
scene.cycles.use_light_tree = False
scene.cycles.blur_glossy = 0.0
scene.cycles.volume_bounces = 1
scene.cycles.pixel_filter_type = 'GAUSSIAN'
scene.cycles.sample_clamp_indirect = 0.0
scene.view_settings.view_transform = 'Standard'
bpy.context.view_layer.update()
